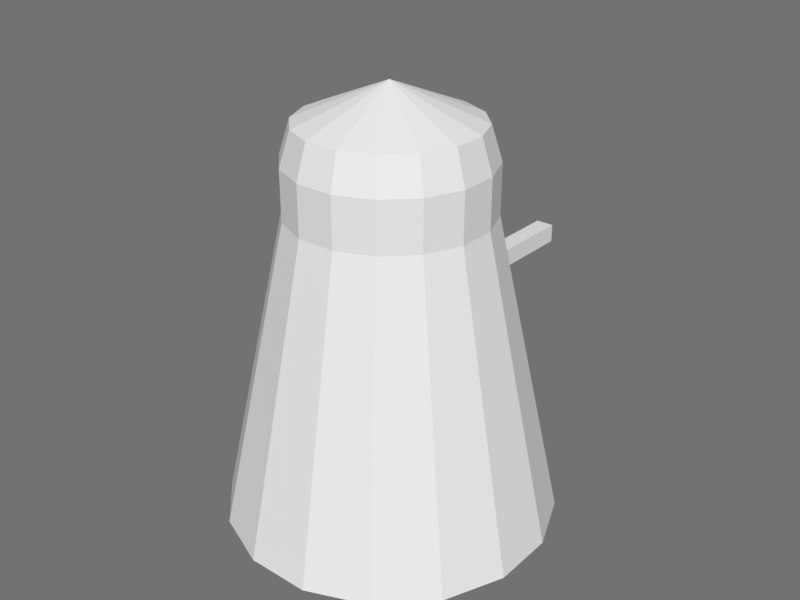 # Source: tinyEnemy.blend  (saved by Blender 2.63.0; exported with 4.5.12 LTS)
import bpy
from mathutils import Matrix  # noqa: F401  (used for matrix-valued properties, if any)

bpy.ops.wm.read_factory_settings(use_empty=True)
scene = bpy.context.scene
scene.name = 'Scene'

# ---- collections
col_collection_1 = bpy.data.collections.new('Collection 1'); scene.collection.children.link(col_collection_1)

# ---- world
world_world = bpy.data.worlds.new('World'); scene.world = world_world
world_world.color = (0.1683, 0.1683, 0.1683)
world_world.use_sun_shadow = False
world_world.sun_shadow_jitter_overblur = 0.0
world_world.cycles.sampling_method = 'MANUAL'
world_world.cycles.sample_map_resolution = 256
world_world.light_settings.ao_factor = 0.3

# ---- meshes
me_cylinder = bpy.data.meshes.new('Cylinder')
me_cylinder.from_pydata([(1.561, 7.846, 0.4333), (0.9271, 4.661, 15.43), (2.64, 3.951, 15.43), (4.445, 6.652, 0.4333), (3.951, 2.64, 15.43), (6.652, 4.445, 0.4333), (4.661, 0.9271, 15.43), (7.846, 1.561, 0.4333), (7.846, -1.561, 0.4333), (4.661, -0.9271, 15.43), (1.013e-06, 2.503e-06, 21.23), (3.951, -2.64, 15.43), (6.652, -4.445, 0.4333), (2.64, -3.951, 15.43), (4.445, -6.652, 0.4333), (1.561, -7.846, 0.4333), (0.9271, -4.661, 15.43), (-1.561, -7.846, 0.4333), (-0.9271, -4.661, 15.43), (-4.445, -6.652, 0.4333), (-2.64, -3.951, 15.43), (-6.652, -4.445, 0.4333), (-3.951, -2.64, 15.43), (-7.846, -1.561, 0.4333), (-4.661, -0.9271, 15.43), (-7.846, 1.561, 0.4333), (-4.661, 0.9271, 15.43), (-3.951, 2.64, 15.43), (-6.652, 4.445, 0.4333), (-4.445, 6.652, 0.4333), (-2.64, 3.951, 15.43), (-0.9271, 4.661, 15.43), (-1.561, 7.846, 0.4333), (-0.9271, 4.661, 17.83), (0.9271, 4.661, 17.83), (2.64, 3.951, 17.83), (3.951, 2.64, 17.83), (4.661, 0.9271, 17.83), (4.661, -0.9271, 17.83), (3.951, -2.64, 17.83), (2.64, -3.951, 17.83), (0.9271, -4.661, 17.83), (-0.9271, -4.661, 17.83), (-2.64, -3.951, 17.83), (-3.951, -2.64, 17.83), (-4.661, -0.9271, 17.83), (-4.661, 0.9271, 17.83), (-3.951, 2.64, 17.83), (-2.64, 3.951, 17.83), (0.8279, 4.162, 19.47), (2.358, 3.529, 19.47), (3.529, 2.358, 19.47), (4.162, 0.8279, 19.47), (4.162, -0.8279, 19.47), (3.529, -2.358, 19.47), (2.358, -3.529, 19.47), (0.8279, -4.162, 19.47), (-0.8279, -4.162, 19.47), (-2.358, -3.529, 19.47), (-3.529, -2.358, 19.47), (-4.162, -0.8279, 19.47), (-4.162, 0.8279, 19.47), (-3.529, 2.358, 19.47), (-2.358, 3.529, 19.47), (-0.8279, 4.162, 19.47), (-2.568, 2.057, 11.57), (-2.568, 9.192, 11.57), (-1.707, 9.192, 11.57), (-1.707, 2.057, 11.57), (-2.568, 2.057, 12.43), (-2.568, 9.192, 12.43), (-1.707, 9.192, 12.43), (-1.707, 2.057, 12.43), (2.568, 2.057, 11.57), (2.568, 9.192, 11.57), (1.707, 9.192, 11.57), (1.707, 2.057, 11.57), (2.568, 2.057, 12.43), (2.568, 9.192, 12.43), (1.707, 9.192, 12.43), (1.707, 2.057, 12.43)], [], [(57, 56, 10), (60, 59, 10), (52, 51, 10), (50, 49, 10), (53, 52, 10), (58, 57, 10), (51, 50, 10), (61, 60, 10), (19, 20, 22, 21), (26, 24, 45, 46), (16, 13, 40, 41), (27, 26, 46, 47), (39, 38, 53, 54), (35, 34, 49, 50), (49, 64, 10), (41, 40, 55, 56), (54, 53, 10), (12, 11, 13, 14), (56, 55, 10), (59, 58, 10), (14, 13, 16, 15), (63, 62, 10), (8, 9, 11, 12), (42, 41, 56, 57), (18, 16, 41, 42), (64, 63, 10), (11, 9, 38, 39), (38, 37, 52, 53), (9, 6, 37, 38), (46, 45, 60, 61), (21, 22, 24, 23), (28, 27, 30, 29), (23, 24, 26, 25), (24, 22, 44, 45), (29, 30, 31, 32), (31, 30, 48, 33), (1, 31, 33, 34), (37, 36, 51, 52), (7, 6, 9, 8), (0, 1, 2, 3), (62, 61, 10), (13, 11, 39, 40), (36, 35, 50, 51), (55, 54, 10), (40, 39, 54, 55), (15, 16, 18, 17), (5, 4, 6, 7), (45, 44, 59, 60), (17, 18, 20, 19), (2, 1, 34, 35), (33, 48, 63, 64), (30, 27, 47, 48), (4, 2, 35, 36), (48, 47, 62, 63), (6, 4, 36, 37), (34, 33, 64, 49), (25, 26, 27, 28), (20, 18, 42, 43), (43, 42, 57, 58), (3, 2, 4, 5), (47, 46, 61, 62), (44, 43, 58, 59), (22, 20, 43, 44), (32, 31, 1, 0), (69, 70, 66, 65), (70, 71, 67, 66), (71, 72, 68, 67), (72, 69, 65, 68), (65, 66, 67, 68), (72, 71, 70, 69), (77, 73, 74, 78), (78, 74, 75, 79), (79, 75, 76, 80), (80, 76, 73, 77), (73, 76, 75, 74), (80, 77, 78, 79)])
_uv = me_cylinder.uv_layers.new(name='UVMap')
_uv.uv.foreach_set('vector', [0.3687, 0.6886, 0.36, 0.6536, 0.4599, 0.6474, 0.4539, 0.7473, 0.4189, 0.7387, 0.4599, 0.6474, 0.4897, 0.5519, 0.5216, 0.5687, 0.4599, 0.6474, 0.5455, 0.5957, 0.5583, 0.6294, 0.4599, 0.6474, 0.4539, 0.5475, 0.4897, 0.5519, 0.4599, 0.6474, 0.3892, 0.7183, 0.3687, 0.6886, 0.4599, 0.6474, 0.5216, 0.5687, 0.5455, 0.5957, 0.4599, 0.6474, 0.4897, 0.743, 0.4539, 0.7473, 0.4599, 0.6474, 0.8863, 0.08618, 0.7553, 0.3817, 0.7153, 0.3659, 0.8265, 0.06144, 0.6323, 0.3422, 0.6742, 0.3527, 0.6595, 0.4042, 0.621, 0.3946, 0.1666, 0.4154, 0.206, 0.3953, 0.2298, 0.4458, 0.1922, 0.4661, 0.5897, 0.3345, 0.6323, 0.3422, 0.621, 0.3946, 0.5818, 0.3877, 0.2675, 0.4287, 0.3057, 0.4141, 0.3186, 0.4504, 0.2829, 0.4645, 0.4229, 0.3864, 0.4627, 0.3826, 0.4648, 0.4203, 0.4277, 0.4238, 0.5583, 0.6294, 0.5583, 0.6655, 0.4599, 0.6474, 0.1922, 0.4661, 0.2298, 0.4458, 0.2478, 0.4811, 0.2138, 0.5, 0.4189, 0.5561, 0.4539, 0.5475, 0.4599, 0.6474, 0.1209, 0.06957, 0.2466, 0.3774, 0.206, 0.3953, 0.05984, 0.09637, 0.3687, 0.6063, 0.3892, 0.5766, 0.4599, 0.6474, 0.4189, 0.7387, 0.3892, 0.7183, 0.4599, 0.6474, 0.05984, 0.09637, 0.206, 0.3953, 0.1666, 0.4154, 0.0, 0.1278, 0.5455, 0.6992, 0.5216, 0.7262, 0.4599, 0.6474, 0.1834, 0.04708, 0.2881, 0.3621, 0.2466, 0.3774, 0.1209, 0.06957, 0.7705, 0.4476, 0.8065, 0.4671, 0.7855, 0.5, 0.7528, 0.4814, 0.794, 0.3999, 0.8312, 0.4199, 0.8065, 0.4671, 0.7705, 0.4476, 0.5583, 0.6655, 0.5455, 0.6992, 0.4599, 0.6474, 0.2466, 0.3774, 0.2881, 0.3621, 0.3057, 0.4141, 0.2675, 0.4287, 0.3057, 0.4141, 0.3444, 0.4021, 0.3546, 0.4388, 0.3186, 0.4504, 0.2881, 0.3621, 0.3303, 0.3494, 0.3444, 0.4021, 0.3057, 0.4141, 0.621, 0.3946, 0.6595, 0.4042, 0.6491, 0.4403, 0.613, 0.4314, 0.8265, 0.06144, 0.7153, 0.3659, 0.6742, 0.3527, 0.765, 0.04073, 0.6382, 0.01179, 0.5897, 0.3345, 0.5466, 0.3297, 0.5734, 0.003723, 0.765, 0.04073, 0.6742, 0.3527, 0.6323, 0.3422, 0.7022, 0.02415, 0.6742, 0.3527, 0.7153, 0.3659, 0.6973, 0.4162, 0.6595, 0.4042, 0.5734, 0.003723, 0.5466, 0.3297, 0.5032, 0.3278, 0.5081, 0.0, 0.5032, 0.3278, 0.5466, 0.3297, 0.5423, 0.3833, 0.5025, 0.3816, 0.4596, 0.3288, 0.5032, 0.3278, 0.5025, 0.3816, 0.4627, 0.3826, 0.3444, 0.4021, 0.3835, 0.393, 0.391, 0.4298, 0.3546, 0.4388, 0.2472, 0.02892, 0.3303, 0.3494, 0.2881, 0.3621, 0.1834, 0.04708, 0.4425, 0.0006534, 0.4596, 0.3288, 0.4162, 0.3328, 0.377, 0.005695, 0.5216, 0.7262, 0.4897, 0.743, 0.4599, 0.6474, 0.206, 0.3953, 0.2466, 0.3774, 0.2675, 0.4287, 0.2298, 0.4458, 0.3835, 0.393, 0.4229, 0.3864, 0.4277, 0.4238, 0.391, 0.4298, 0.3892, 0.5766, 0.4189, 0.5561, 0.4599, 0.6474, 0.2298, 0.4458, 0.2675, 0.4287, 0.2829, 0.4645, 0.2478, 0.4811, 1.0, 0.1472, 0.8312, 0.4199, 0.794, 0.3999, 0.9442, 0.1148, 0.3118, 0.01512, 0.3731, 0.3397, 0.3303, 0.3494, 0.2472, 0.02892, 0.6595, 0.4042, 0.6973, 0.4162, 0.6845, 0.4516, 0.6491, 0.4403, 0.9442, 0.1148, 0.794, 0.3999, 0.7553, 0.3817, 0.8863, 0.08618, 0.4162, 0.3328, 0.4596, 0.3288, 0.4627, 0.3826, 0.4229, 0.3864, 0.5025, 0.3816, 0.5423, 0.3833, 0.5394, 0.4209, 0.5021, 0.4193, 0.5466, 0.3297, 0.5897, 0.3345, 0.5818, 0.3877, 0.5423, 0.3833, 0.3731, 0.3397, 0.4162, 0.3328, 0.4229, 0.3864, 0.3835, 0.393, 0.5423, 0.3833, 0.5818, 0.3877, 0.5764, 0.4249, 0.5394, 0.4209, 0.3303, 0.3494, 0.3731, 0.3397, 0.3835, 0.393, 0.3444, 0.4021, 0.4627, 0.3826, 0.5025, 0.3816, 0.5021, 0.4193, 0.4648, 0.4203, 0.7022, 0.02415, 0.6323, 0.3422, 0.5897, 0.3345, 0.6382, 0.01179, 0.7553, 0.3817, 0.794, 0.3999, 0.7705, 0.4476, 0.7342, 0.4307, 0.7342, 0.4307, 0.7705, 0.4476, 0.7528, 0.4814, 0.7191, 0.4653, 0.377, 0.005695, 0.4162, 0.3328, 0.3731, 0.3397, 0.3118, 0.01512, 0.5818, 0.3877, 0.621, 0.3946, 0.613, 0.4314, 0.5764, 0.4249, 0.6973, 0.4162, 0.7342, 0.4307, 0.7191, 0.4653, 0.6845, 0.4516, 0.7153, 0.3659, 0.7553, 0.3817, 0.7342, 0.4307, 0.6973, 0.4162, 0.5081, 0.0, 0.5032, 0.3278, 0.4596, 0.3288, 0.4425, 0.0006534, 0.3331, 0.5814, 0.3328, 0.7826, 0.3076, 0.7814, 0.3079, 0.5801, 0.2576, 0.6054, 0.2333, 0.6065, 0.2334, 0.5812, 0.2577, 0.5801, 0.3076, 0.5814, 0.3073, 0.7826, 0.282, 0.7814, 0.2823, 0.5801, 0.1259, 0.6054, 0.1016, 0.6065, 0.1017, 0.5812, 0.126, 0.5801, 0.6062, 0.5802, 0.6056, 0.7918, 0.58, 0.7917, 0.5807, 0.5801, 0.6401, 0.7917, 0.6407, 0.5801, 0.6663, 0.5802, 0.6656, 0.7918, 0.07699, 0.7826, 0.05174, 0.7814, 0.05204, 0.5801, 0.07729, 0.5814, 0.2577, 0.6065, 0.2578, 0.5812, 0.282, 0.5801, 0.282, 0.6054, 0.05144, 0.7826, 0.0262, 0.7814, 0.0265, 0.5801, 0.05174, 0.5814, 0.07729, 0.6065, 0.07737, 0.5812, 0.1016, 0.5801, 0.1016, 0.6054, 0.6145, 0.5801, 0.6401, 0.5802, 0.6394, 0.7918, 0.6139, 0.7917, 0.02555, 0.7918, 0.0, 0.7917, 0.0006492, 0.5801, 0.0262, 0.5802])
me_cylinder.use_remesh_preserve_volume = False
me_cylinder.use_remesh_preserve_attributes = False
me_cylinder.use_mirror_vertex_groups = False
me_cylinder.update()
arm_armature = bpy.data.armatures.new('Armature')  # bones are not reproduced

# ---- objects
ob_armature = bpy.data.objects.new('Armature', arm_armature)
ob_cylinder = bpy.data.objects.new('Cylinder', me_cylinder)

# ---- transforms, parenting, visibility, modifiers, constraints
ob_armature.location = (0.0, 0.0, 0.0)
ob_armature.scale = (16.56, 16.56, 16.56)
ob_armature.lineart.crease_threshold = 0.0
ob_cylinder.location = (0.0, 0.0, 0.0)
ob_cylinder.lineart.crease_threshold = 0.0

# ---- collection membership
col_collection_1.objects.link(ob_armature)
col_collection_1.objects.link(ob_cylinder)

# ---- scene / render settings (as saved in the file)
scene.frame_start = 1; scene.frame_end = 24; scene.frame_set(21)
scene.render.engine = 'BLENDER_EEVEE_NEXT'
scene.render.image_settings.color_mode = 'RGB'
scene.render.image_settings.compression = 90
scene.render.resolution_x = 640
scene.render.resolution_y = 480
scene.render.dither_intensity = 0.0
scene.render.bake_margin = 4
scene.render.bake_bias = 0.0
scene.cycles.use_denoising = False
scene.cycles.samples = 10
scene.cycles.sampling_pattern = 'TABULATED_SOBOL'
scene.cycles.light_sampling_threshold = 0.0
scene.cycles.use_adaptive_sampling = False
scene.cycles.use_light_tree = False
scene.cycles.blur_glossy = 0.0
scene.cycles.volume_bounces = 1
scene.cycles.pixel_filter_type = 'GAUSSIAN'
scene.cycles.sample_clamp_indirect = 0.0
scene.view_settings.view_transform = 'Standard'
bpy.context.view_layer.update()

# ---- added for rendering (the .blend has no active camera and no usable light): camera, sun
cam_auto = bpy.data.cameras.new('AutoCamera')
cam_auto.lens = 50.0
cam_auto.sensor_width = 36.0
cam_auto.clip_end = 1000.0
ob_auto_camera = bpy.data.objects.new('AutoCamera', cam_auto)
scene.collection.objects.link(ob_auto_camera)
ob_auto_camera.location = (28.7996, -33.8868, 33.8695)
ob_auto_camera.rotation_euler = (1.09748, -7.21219e-08, 0.694738)
scene.camera = ob_auto_camera
light_auto_sun = bpy.data.lights.new('AutoSun', 'SUN')
light_auto_sun.energy = 3.0
light_auto_sun.angle = 0.0523599
ob_auto_sun = bpy.data.objects.new('AutoSun', light_auto_sun)
scene.collection.objects.link(ob_auto_sun)
ob_auto_sun.rotation_euler = (0.872665, 0.174533, 0.523599)
bpy.context.view_layer.update()
